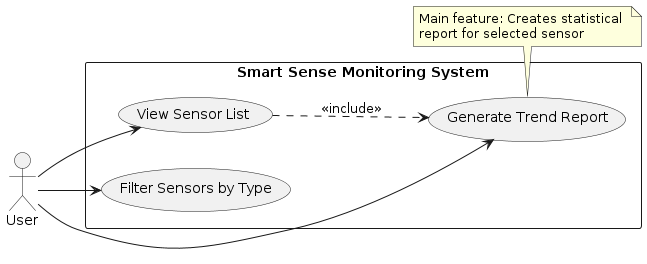

The diagram above was rendered by PlantUML. Its source (embedded in the PNG):
@startuml
left to right direction

' Define actor
actor "User" as User

' Define system boundary
rectangle "Smart Sense Monitoring System" {
  usecase "View Sensor List" as UC3
  usecase "Filter Sensors by Type" as UC2
  usecase "Generate Trend Report" as UC1
}

' Define relationships
User --> UC1
User --> UC2
User --> UC3

' Define simple relationships between use cases
UC3 ..> UC1 : <<include>>

' Add a simple note
note bottom of UC1
  Main feature: Creates statistical 
  report for selected sensor
end note
@enduml